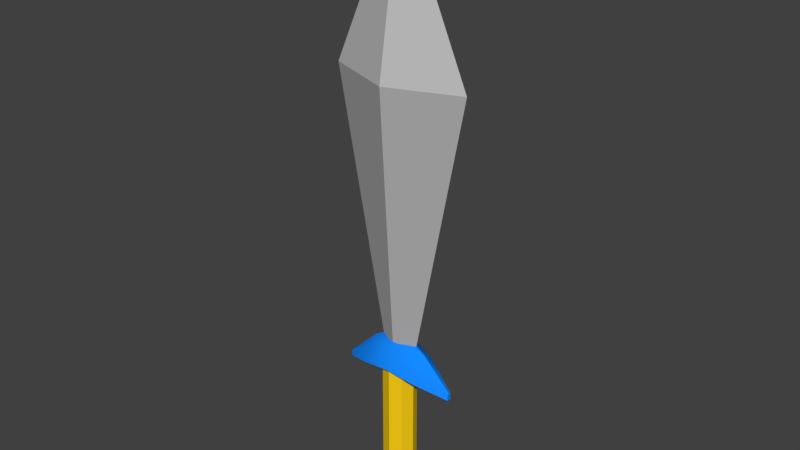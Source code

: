 # Source: Sword.blend  (saved by Blender 2.79.0; exported with 4.5.12 LTS)
import bpy
from mathutils import Matrix  # noqa: F401  (used for matrix-valued properties, if any)

bpy.ops.wm.read_factory_settings(use_empty=True)
scene = bpy.context.scene
scene.name = 'Scene'

# ---- collections
col_collection_1 = bpy.data.collections.new('Collection 1'); scene.collection.children.link(col_collection_1)

# ---- materials (node trees are filled in below, after node groups)
mat_silverblade = bpy.data.materials.new('SilverBlade')
mat_silverblade.alpha_threshold = 0.0
mat_silverblade.use_transparent_shadow = False
mat_silverblade.diffuse_color = (0.5271, 0.5271, 0.5271, 1.0)
mat_silverblade.roughness = 0.5
mat_silver = bpy.data.materials.new('Silver')
mat_silver.alpha_threshold = 0.0
mat_silver.use_transparent_shadow = False
mat_silver.diffuse_color = (0.4342, 0.4342, 0.4342, 1.0)
mat_silver.roughness = 0.5
mat_gold = bpy.data.materials.new('Gold')
mat_gold.alpha_threshold = 0.0
mat_gold.use_transparent_shadow = False
mat_gold.diffuse_color = (0.9823, 0.6308, 0.008568, 1.0)
mat_gold.roughness = 0.5
mat_dodger_blue = bpy.data.materials.new('Dodger Blue')
mat_dodger_blue.alpha_threshold = 0.0
mat_dodger_blue.use_transparent_shadow = False
mat_dodger_blue.diffuse_color = (0.007499, 0.2502, 1.0, 1.0)
mat_dodger_blue.roughness = 0.5

# ---- material node trees

# ---- world
world_world = bpy.data.worlds.new('World'); scene.world = world_world
world_world.color = (0.05088, 0.05088, 0.05088)
world_world.use_sun_shadow = False
world_world.sun_shadow_jitter_overblur = 0.0
world_world.cycles.sampling_method = 'MANUAL'

# ---- meshes
me_cube_001 = bpy.data.meshes.new('Cube.001')
me_cube_001.from_pydata([(1.0, -5.96e-08, -0.6177), (4.224, -5.96e-08, 16.07), (3.585, -0.1256, -2.141), (3.585, -0.1256, -1.747), (3.585, 0.1256, -2.141), (3.585, 0.1256, -1.747), (0.7071, 0.7071, -9.646), (0.7071, 0.7071, -0.8653), (1.0, -4.371e-08, -9.646), (1.0, -4.371e-08, -0.8653), (0.7071, -0.7071, -9.646), (0.7071, -0.7071, -0.8653), (0.8521, -0.8521, -9.214), (1.205, -4.842e-08, -9.214), (0.8521, 0.8521, -9.214), (1.776, 0.5829, -0.3308), (1.776, -1.086, -1.311), (1.776, 1.086, -1.311), (1.776, -0.5829, -0.3308), (0.0, 1.603, 16.07), (0.0, -1.603, 16.07), (-1.0, -5.96e-08, -0.6177), (-4.224, -5.96e-08, 16.07), (0.0, -0.5612, -0.6177), (0.0, -1.788e-07, 25.65), (0.0, 0.5612, -0.6177), (-3.585, -0.1256, -2.141), (-3.585, -0.1256, -1.747), (-3.585, 0.1256, -2.141), (-3.585, 0.1256, -1.747), (0.0, 1.0, -9.646), (0.0, 1.0, -0.8653), (-0.7071, 0.7071, -9.646), (-0.7071, 0.7071, -0.8653), (-1.0, -4.371e-08, -9.646), (-1.0, -4.371e-08, -0.8653), (-0.7071, -0.7071, -9.646), (-0.7071, -0.7071, -0.8653), (0.0, -1.0, -9.646), (0.0, -1.0, -0.8653), (0.0, 7.451e-09, -10.19), (-1.422e-08, -1.205, -9.214), (-0.8521, -0.8521, -9.214), (-1.205, -4.842e-08, -9.214), (-0.8521, 0.8521, -9.214), (-1.422e-08, 1.205, -9.214), (0.0, 0.8058, 0.424), (0.0, 1.353, -0.9278), (0.0, -1.353, -0.9278), (0.0, -0.8058, 0.424), (-1.776, 0.5829, -0.3308), (-1.776, -1.086, -1.311), (-1.776, 1.086, -1.311), (-1.776, -0.5829, -0.3308), (3.585, 0.0, -2.141), (3.585, 0.0, -1.747), (0.0, 0.0, 1.146), (0.0, 0.0, -0.9278), (1.776, -5.96e-08, 0.06354), (1.776, 0.0, -1.311), (-3.585, 0.0, -2.141), (-3.585, 0.0, -1.747), (-1.776, -5.96e-08, 0.06354), (-1.776, 0.0, -1.311), (-1.0, -4.371e-08, -8.846), (-0.7071, -0.7071, -8.846), (0.0, -1.0, -8.846), (0.7071, -0.7071, -8.846), (1.0, -4.371e-08, -8.846), (0.7071, 0.7071, -8.846), (0.0, 1.0, -8.846), (-0.7071, 0.7071, -8.846), (0.7071, -0.7071, -8.871), (1.0, -4.371e-08, -8.871), (0.7071, 0.7071, -8.871), (0.7071, -0.7071, -8.165), (1.0, -4.371e-08, -8.165), (0.7071, 0.7071, -8.165), (0.7866, 0.7866, -8.871), (1.112, -4.821e-08, -8.871), (0.7866, -0.7866, -8.871), (0.7866, -0.7866, -8.165), (1.112, -4.821e-08, -8.165), (0.7866, 0.7866, -8.165), (0.0, -1.0, -8.871), (-0.7071, -0.7071, -8.871), (-1.0, -4.371e-08, -8.871), (-0.7071, 0.7071, -8.871), (0.0, 1.0, -8.871), (0.0, 1.0, -8.165), (0.0, -1.0, -8.165), (-0.7071, -0.7071, -8.165), (-1.0, -4.371e-08, -8.165), (-0.7071, 0.7071, -8.165), (0.0, 1.112, -8.871), (0.0, 1.112, -8.165), (-0.7866, 0.7866, -8.871), (-1.112, -4.821e-08, -8.871), (-0.7866, -0.7866, -8.871), (0.0, -1.112, -8.871), (0.0, -1.112, -8.165), (-0.7866, -0.7866, -8.165), (-1.112, -4.821e-08, -8.165), (-0.7866, 0.7866, -8.165), (0.0, 1.224, -8.518), (0.0, -1.224, -8.518), (0.8653, -0.8653, -8.518), (1.224, -5.154e-08, -8.518), (0.8653, 0.8653, -8.518), (-0.8653, -0.8653, -8.518), (-1.224, -5.154e-08, -8.518), (-0.8653, 0.8653, -8.518)], [], [(19, 1, 0, 25), (17, 15, 5, 4), (1, 24, 20), (19, 24, 1), (1, 20, 23, 0), (54, 55, 3, 2), (59, 54, 2, 16), (66, 39, 37, 65), (69, 70, 31, 7), (68, 69, 7, 9), (67, 68, 9, 11), (10, 38, 40, 8), (6, 14, 13, 8), (8, 13, 12, 10), (10, 12, 41, 38), (30, 45, 14, 6), (58, 56, 49, 18), (16, 18, 49, 48), (2, 3, 18, 16), (55, 58, 18, 3), (57, 59, 16, 48), (47, 46, 15, 17), (30, 6, 8, 40), (19, 25, 21, 22), (52, 28, 29, 50), (22, 20, 24), (19, 22, 24), (22, 21, 23, 20), (60, 26, 27, 61), (63, 51, 26, 60), (71, 33, 31, 70), (64, 35, 33, 71), (65, 37, 35, 64), (36, 34, 40, 38), (32, 34, 43, 44), (34, 36, 42, 43), (36, 38, 41, 42), (30, 32, 44, 45), (62, 53, 49, 56), (51, 48, 49, 53), (26, 51, 53, 27), (61, 27, 53, 62), (57, 48, 51, 63), (47, 52, 50, 46), (30, 40, 34, 32), (47, 57, 63, 52), (29, 61, 62, 50), (50, 62, 56, 46), (52, 63, 60, 28), (28, 60, 61, 29), (47, 17, 59, 57), (5, 15, 58, 55), (15, 46, 56, 58), (17, 4, 54, 59), (4, 5, 55, 54), (66, 67, 11, 39), (41, 12, 67, 66), (42, 65, 64, 43), (43, 64, 71, 44), (44, 71, 70, 45), (12, 13, 68, 67), (13, 14, 69, 68), (14, 45, 70, 69), (41, 66, 65, 42), (75, 90, 100, 81), (72, 73, 79, 80), (73, 74, 78, 79), (74, 88, 94, 78), (106, 81, 100, 105), (107, 82, 81, 106), (108, 83, 82, 107), (104, 95, 83, 108), (84, 72, 80, 99), (76, 75, 81, 82), (77, 76, 82, 83), (89, 77, 83, 95), (91, 101, 100, 90), (85, 98, 97, 86), (86, 97, 96, 87), (87, 96, 94, 88), (109, 105, 100, 101), (110, 109, 101, 102), (111, 110, 102, 103), (104, 111, 103, 95), (84, 99, 98, 85), (92, 102, 101, 91), (93, 103, 102, 92), (89, 95, 103, 93), (94, 96, 111, 104), (96, 97, 110, 111), (97, 98, 109, 110), (98, 99, 105, 109), (94, 104, 108, 78), (78, 108, 107, 79), (79, 107, 106, 80), (80, 106, 105, 99)])
me_cube_001.polygons.foreach_set('use_smooth', [True] * 96)
me_cube_001.polygons.foreach_set('material_index', [1, 3, 0, 0, 1, 3, 3, 2, 2, 2, 2, 3, 3, 3, 3, 3, 3, 3, 3, 3, 3, 3, 3, 1, 3, 0, 0, 1, 3, 3, 2, 2, 2, 3, 3, 3, 3, 3, 3, 3, 3, 3, 3, 3, 3, 3, 3, 3, 3, 3, 3, 3, 3, 3, 3, 2, 3, 3, 3, 3, 3, 3, 3, 3, 1, 1, 1, 1, 1, 1, 1, 1, 1, 1, 1, 1, 1, 1, 1, 1, 1, 1, 1, 1, 1, 1, 1, 1, 1, 1, 1, 1, 1, 1, 1, 1])
_k = set([(0, 1), (0, 23), (0, 25), (1, 19), (1, 20), (1, 24), (2, 16), (2, 54), (4, 17), (4, 54), (16, 48), (17, 47), (19, 22), (19, 24), (19, 25), (20, 22), (20, 23), (20, 24), (21, 22), (21, 23), (21, 25), (22, 24), (26, 51), (26, 60), (28, 52), (28, 60), (47, 52), (48, 51), (64, 65), (64, 71), (65, 66), (66, 67), (67, 68), (68, 69), (69, 70), (70, 71), (72, 73), (72, 84), (73, 74), (74, 88), (75, 76), (75, 90), (76, 77), (77, 89), (78, 79), (78, 94), (79, 80), (80, 99), (81, 82), (81, 100), (82, 83), (83, 95), (84, 85), (85, 86), (86, 87), (87, 88), (89, 93), (90, 91), (91, 92), (92, 93), (94, 96), (95, 103), (96, 97), (97, 98), (98, 99), (100, 101), (101, 102), (102, 103)])
me_cube_001.attributes.new('sharp_edge', 'BOOLEAN', 'EDGE').data.foreach_set('value', [ (min(e.vertices), max(e.vertices)) in _k for e in me_cube_001.edges])
_uv = me_cube_001.uv_layers.new(name='UVMap')
_uv.uv.foreach_set('vector', [0.6706, 0.6585, 0.5558, 0.7739, 0.1411, 0.1921, 0.1787, 0.1573, 0.8562, 0.2403, 0.8447, 0.1984, 0.9521, 0.1962, 0.9651, 0.2138, 0.5558, 0.7739, 0.9918, 0.9857, 0.4373, 0.959, 0.6706, 0.6585, 0.9918, 0.9857, 0.5558, 0.7739, 0.5558, 0.7739, 0.4373, 0.959, 0.09102, 0.2174, 0.1411, 0.1921, 0.9717, 0.1929, 0.9531, 0.1903, 0.9539, 0.1843, 0.9725, 0.187, 0.9104, 0.07178, 0.9773, 0.1669, 0.9713, 0.1711, 0.8743, 0.1148, 0.1412, 0.6447, 0.1416, 0.9931, 0.1083, 0.9932, 0.108, 0.6448, 0.2409, 0.6446, 0.2742, 0.6446, 0.2745, 0.993, 0.2413, 0.993, 0.2077, 0.6447, 0.2409, 0.6446, 0.2413, 0.993, 0.208, 0.9931, 0.1744, 0.6447, 0.2077, 0.6447, 0.208, 0.9931, 0.1748, 0.9931, 0.1872, 0.5689, 0.1631, 0.593, 0.1461, 0.5519, 0.1872, 0.5349, 0.03194, 0.3577, 0.05412, 0.3585, 0.05345, 0.3923, 0.02945, 0.391, 0.02945, 0.391, 0.05345, 0.3923, 0.05293, 0.4288, 0.02664, 0.4276, 0.02664, 0.4276, 0.05293, 0.4288, 0.05253, 0.4681, 0.02394, 0.4678, 0.03201, 0.326, 0.05513, 0.3229, 0.05412, 0.3585, 0.03194, 0.3577, 0.8415, 0.1741, 0.7896, 0.1666, 0.7931, 0.1422, 0.8515, 0.1517, 0.8743, 0.1148, 0.8515, 0.1517, 0.7931, 0.1422, 0.8001, 0.09405, 0.9713, 0.1711, 0.9539, 0.1843, 0.8515, 0.1517, 0.8743, 0.1148, 0.9531, 0.1903, 0.8415, 0.1741, 0.8515, 0.1517, 0.9539, 0.1843, 0.8108, 0.01993, 0.9104, 0.07178, 0.8743, 0.1148, 0.8001, 0.09405, 0.7791, 0.2392, 0.786, 0.1911, 0.8447, 0.1984, 0.8562, 0.2403, 0.1291, 0.5108, 0.1631, 0.5108, 0.1872, 0.5349, 0.1461, 0.5519, 0.6706, 0.6585, 0.1787, 0.1573, 0.2142, 0.1204, 0.7882, 0.5458, 0.7048, 0.2185, 0.6079, 0.1622, 0.6253, 0.1489, 0.7277, 0.1815, 0.7882, 0.5458, 0.9754, 0.4307, 0.9918, 0.9857, 0.6706, 0.6585, 0.7882, 0.5458, 0.9918, 0.9857, 0.7882, 0.5458, 0.2142, 0.1204, 0.2404, 0.07076, 0.9754, 0.4307, 0.6075, 0.1403, 0.6083, 0.1344, 0.627, 0.1371, 0.6261, 0.143, 0.7006, 0.04146, 0.723, 0.09291, 0.6141, 0.1194, 0.6095, 0.1137, 0.04147, 0.6448, 0.04183, 0.9932, 0.008587, 0.9933, 0.008224, 0.6449, 0.07471, 0.6448, 0.07507, 0.9932, 0.04183, 0.9932, 0.04147, 0.6448, 0.108, 0.6448, 0.1083, 0.9932, 0.07507, 0.9932, 0.07471, 0.6448, 0.1291, 0.593, 0.105, 0.5689, 0.1461, 0.5519, 0.1631, 0.593, 0.02983, 0.5781, 0.02798, 0.5447, 0.052, 0.5438, 0.05203, 0.5777, 0.02798, 0.5447, 0.02587, 0.5081, 0.05218, 0.5073, 0.052, 0.5438, 0.02587, 0.5081, 0.02394, 0.4678, 0.05253, 0.4681, 0.05218, 0.5073, 0.02929, 0.6097, 0.02983, 0.5781, 0.05203, 0.5777, 0.05235, 0.6132, 0.7376, 0.1591, 0.7345, 0.1348, 0.7931, 0.1422, 0.7896, 0.1666, 0.723, 0.09291, 0.8001, 0.09405, 0.7931, 0.1422, 0.7345, 0.1348, 0.6141, 0.1194, 0.723, 0.09291, 0.7345, 0.1348, 0.627, 0.1371, 0.6261, 0.143, 0.627, 0.1371, 0.7345, 0.1348, 0.7376, 0.1591, 0.8108, 0.01993, 0.8001, 0.09405, 0.723, 0.09291, 0.7006, 0.04146, 0.7791, 0.2392, 0.7048, 0.2185, 0.7277, 0.1815, 0.786, 0.1911, 0.1291, 0.5108, 0.1461, 0.5519, 0.105, 0.5689, 0.105, 0.5349, 0.7791, 0.2392, 0.7684, 0.3133, 0.6688, 0.2615, 0.7048, 0.2185, 0.6253, 0.1489, 0.6261, 0.143, 0.7376, 0.1591, 0.7277, 0.1815, 0.7277, 0.1815, 0.7376, 0.1591, 0.7896, 0.1666, 0.786, 0.1911, 0.7048, 0.2185, 0.6688, 0.2615, 0.6019, 0.1664, 0.6079, 0.1622, 0.6066, 0.1462, 0.6075, 0.1403, 0.6261, 0.143, 0.6253, 0.1489, 0.7791, 0.2392, 0.8562, 0.2403, 0.8786, 0.2918, 0.7684, 0.3133, 0.9521, 0.1962, 0.8447, 0.1984, 0.8415, 0.1741, 0.9531, 0.1903, 0.8447, 0.1984, 0.786, 0.1911, 0.7896, 0.1666, 0.8415, 0.1741, 0.8562, 0.2403, 0.9651, 0.2138, 0.9697, 0.2196, 0.8786, 0.2918, 0.9708, 0.1989, 0.9521, 0.1962, 0.9531, 0.1903, 0.9717, 0.1929, 0.1412, 0.6447, 0.1744, 0.6447, 0.1748, 0.9931, 0.1416, 0.9931, 0.05253, 0.4681, 0.05293, 0.4288, 0.07742, 0.4283, 0.07921, 0.4683, 0.05218, 0.5073, 0.07666, 0.5083, 0.07435, 0.5446, 0.052, 0.5438, 0.052, 0.5438, 0.07435, 0.5446, 0.07269, 0.5778, 0.05203, 0.5777, 0.05203, 0.5777, 0.07269, 0.5778, 0.07373, 0.6094, 0.05235, 0.6132, 0.05293, 0.4288, 0.05345, 0.3923, 0.07581, 0.3919, 0.07742, 0.4283, 0.05345, 0.3923, 0.05412, 0.3585, 0.07478, 0.3587, 0.07581, 0.3919, 0.05412, 0.3585, 0.05513, 0.3229, 0.07643, 0.3272, 0.07478, 0.3587, 0.05253, 0.4681, 0.07921, 0.4683, 0.07666, 0.5083, 0.05218, 0.5073, 0.4134, 0.04053, 0.448, 0.04826, 0.4467, 0.05323, 0.4123, 0.04519, 0.4041, 0.07946, 0.3699, 0.07219, 0.371, 0.06751, 0.4052, 0.07487, 0.3699, 0.07219, 0.3351, 0.06526, 0.3359, 0.06028, 0.371, 0.06751, 0.3351, 0.06526, 0.297, 0.06213, 0.2953, 0.05633, 0.3359, 0.06028, 0.4087, 0.06007, 0.4123, 0.04519, 0.4467, 0.05323, 0.4428, 0.06793, 0.3745, 0.05264, 0.3781, 0.03781, 0.4123, 0.04519, 0.4087, 0.06007, 0.3393, 0.04497, 0.3436, 0.02993, 0.3781, 0.03781, 0.3745, 0.05264, 0.2962, 0.03523, 0.3045, 0.01581, 0.3436, 0.02993, 0.3393, 0.04497, 0.4377, 0.08701, 0.4041, 0.07946, 0.4052, 0.07487, 0.4388, 0.08277, 0.3792, 0.03317, 0.4134, 0.04053, 0.4123, 0.04519, 0.3781, 0.03781, 0.345, 0.02532, 0.3792, 0.03317, 0.3781, 0.03781, 0.3436, 0.02993, 0.3084, 0.01161, 0.345, 0.02532, 0.3436, 0.02993, 0.3045, 0.01581, 0.4819, 0.05889, 0.4806, 0.06349, 0.4467, 0.05323, 0.448, 0.04826, 0.4705, 0.09728, 0.4719, 0.09275, 0.5052, 0.1035, 0.5038, 0.1081, 0.5038, 0.1081, 0.5052, 0.1035, 0.5391, 0.1147, 0.5373, 0.1194, 0.5373, 0.1194, 0.5391, 0.1147, 0.5763, 0.1316, 0.5719, 0.1358, 0.4762, 0.07816, 0.4428, 0.06793, 0.4467, 0.05323, 0.4806, 0.06349, 0.5096, 0.08884, 0.4762, 0.07816, 0.4806, 0.06349, 0.5139, 0.07419, 0.5438, 0.09976, 0.5096, 0.08884, 0.5139, 0.07419, 0.5477, 0.08461, 0.586, 0.1129, 0.5438, 0.09976, 0.5477, 0.08461, 0.5886, 0.09193, 0.4377, 0.08701, 0.4388, 0.08277, 0.4719, 0.09275, 0.4705, 0.09728, 0.5152, 0.06962, 0.5139, 0.07419, 0.4806, 0.06349, 0.4819, 0.05889, 0.5487, 0.07991, 0.5477, 0.08461, 0.5139, 0.07419, 0.5152, 0.06962, 0.5873, 0.08633, 0.5886, 0.09193, 0.5477, 0.08461, 0.5487, 0.07991, 0.5763, 0.1316, 0.5391, 0.1147, 0.5438, 0.09976, 0.586, 0.1129, 0.5391, 0.1147, 0.5052, 0.1035, 0.5096, 0.08884, 0.5438, 0.09976, 0.5052, 0.1035, 0.4719, 0.09275, 0.4762, 0.07816, 0.5096, 0.08884, 0.4719, 0.09275, 0.4388, 0.08277, 0.4428, 0.06793, 0.4762, 0.07816, 0.2953, 0.05633, 0.2962, 0.03523, 0.3393, 0.04497, 0.3359, 0.06028, 0.3359, 0.06028, 0.3393, 0.04497, 0.3745, 0.05264, 0.371, 0.06751, 0.371, 0.06751, 0.3745, 0.05264, 0.4087, 0.06007, 0.4052, 0.07487, 0.4052, 0.07487, 0.4087, 0.06007, 0.4428, 0.06793, 0.4388, 0.08277])
me_cube_001.materials.append(mat_silverblade)
me_cube_001.materials.append(mat_silver)
me_cube_001.materials.append(mat_gold)
me_cube_001.materials.append(mat_dodger_blue)
me_cube_001.use_remesh_preserve_volume = False
me_cube_001.use_remesh_preserve_attributes = False
me_cube_001.use_mirror_vertex_groups = False
me_cube_001.update()

# ---- objects
ob_cube_001 = bpy.data.objects.new('Cube.001', me_cube_001)

# ---- transforms, parenting, visibility, modifiers, constraints
ob_cube_001.location = (0.0, 0.0, 0.0)
ob_cube_001.lock_rotations_4d = False
ob_cube_001.empty_display_type = 'ARROWS'
ob_cube_001.lineart.crease_threshold = 0.0
_m = ob_cube_001.modifiers.new('EdgeSplit', 'EDGE_SPLIT')

# ---- collection membership
col_collection_1.objects.link(ob_cube_001)

# ---- scene / render settings (as saved in the file)
scene.frame_start = 1; scene.frame_end = 250; scene.frame_set(1)
scene.render.engine = 'BLENDER_EEVEE_NEXT'
scene.render.resolution_percentage = 50
scene.render.dither_intensity = 0.0
scene.cycles.use_denoising = False
scene.cycles.samples = 128
scene.cycles.sampling_pattern = 'TABULATED_SOBOL'
scene.cycles.use_adaptive_sampling = False
scene.cycles.use_light_tree = False
scene.cycles.blur_glossy = 0.0
scene.cycles.sample_clamp_indirect = 0.0
scene.view_settings.view_transform = 'Standard'
bpy.context.view_layer.update()

# ---- added for rendering (the .blend has no active camera and no usable light): camera, sun
cam_auto = bpy.data.cameras.new('AutoCamera')
cam_auto.lens = 50.0
cam_auto.sensor_width = 36.0
cam_auto.clip_end = 1000.0
ob_auto_camera = bpy.data.objects.new('AutoCamera', cam_auto)
scene.collection.objects.link(ob_auto_camera)
ob_auto_camera.location = (34.1994, -41.0392, 35.089)
ob_auto_camera.rotation_euler = (1.09748, -7.21219e-08, 0.694738)
scene.camera = ob_auto_camera
light_auto_sun = bpy.data.lights.new('AutoSun', 'SUN')
light_auto_sun.energy = 3.0
light_auto_sun.angle = 0.0523599
ob_auto_sun = bpy.data.objects.new('AutoSun', light_auto_sun)
scene.collection.objects.link(ob_auto_sun)
ob_auto_sun.rotation_euler = (0.872665, 0.174533, 0.523599)
bpy.context.view_layer.update()
